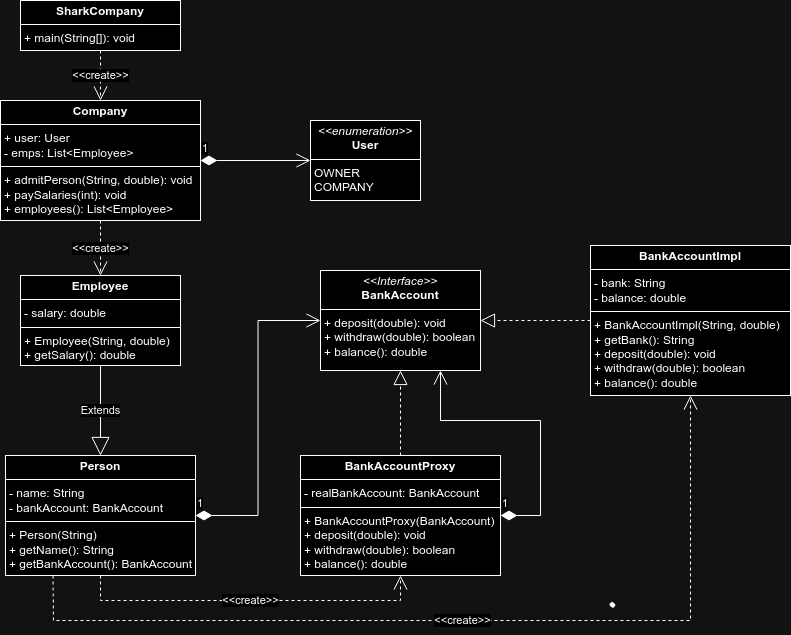

The diagram above was exported from draw.io. Its source (the exported page's mxGraphModel, read from the mxfile embedded in the PNG):
<mxGraphModel dx="1034" dy="509" grid="1" gridSize="10" guides="1" tooltips="1" connect="1" arrows="1" fold="1" page="1" pageScale="1" pageWidth="827" pageHeight="1169" math="0" shadow="0">
  <root>
    <mxCell id="0" />
    <mxCell id="1" parent="0" />
    <mxCell id="M7Njnbs4hMgtUZZrr3B1-2" value="&lt;p style=&quot;margin:0px;margin-top:4px;text-align:center;&quot;&gt;&lt;i&gt;&amp;lt;&amp;lt;Interface&amp;gt;&amp;gt;&lt;/i&gt;&lt;br&gt;&lt;b&gt;BankAccount&lt;/b&gt;&lt;/p&gt;&lt;hr size=&quot;1&quot; style=&quot;border-style:solid;&quot;&gt;&lt;p style=&quot;margin:0px;margin-left:4px;&quot;&gt;&lt;/p&gt;&lt;p style=&quot;margin:0px;margin-left:4px;&quot;&gt;+ deposit(double): void&lt;/p&gt;&lt;p style=&quot;margin:0px;margin-left:4px;&quot;&gt;+ withdraw(double): boolean&lt;/p&gt;&lt;p style=&quot;margin:0px;margin-left:4px;&quot;&gt;+ balance(): double&lt;/p&gt;" style="verticalAlign=top;align=left;overflow=fill;html=1;whiteSpace=wrap;" parent="1" vertex="1">
      <mxGeometry x="340" y="340" width="160" height="100" as="geometry" />
    </mxCell>
    <mxCell id="M7Njnbs4hMgtUZZrr3B1-8" value="&lt;p style=&quot;margin:0px;margin-top:4px;text-align:center;&quot;&gt;&lt;b&gt;BankAccountImpl&lt;/b&gt;&lt;/p&gt;&lt;hr size=&quot;1&quot; style=&quot;border-style:solid;&quot;&gt;&lt;p style=&quot;margin:0px;margin-left:4px;&quot;&gt;- bank: String&lt;/p&gt;&lt;p style=&quot;margin:0px;margin-left:4px;&quot;&gt;- balance: double&lt;/p&gt;&lt;hr size=&quot;1&quot; style=&quot;border-style:solid;&quot;&gt;&lt;p style=&quot;margin:0px;margin-left:4px;&quot;&gt;+ BankAccountImpl(String, double)&lt;/p&gt;&lt;p style=&quot;margin:0px;margin-left:4px;&quot;&gt;+ getBank(): String&lt;/p&gt;&lt;p style=&quot;margin:0px;margin-left:4px;&quot;&gt;+ deposit(double): void&lt;/p&gt;&lt;p style=&quot;margin:0px;margin-left:4px;&quot;&gt;+ withdraw(double): boolean&lt;/p&gt;&lt;p style=&quot;margin:0px;margin-left:4px;&quot;&gt;+ balance(): double&lt;/p&gt;" style="verticalAlign=top;align=left;overflow=fill;html=1;whiteSpace=wrap;" parent="1" vertex="1">
      <mxGeometry x="610" y="315" width="200" height="150" as="geometry" />
    </mxCell>
    <mxCell id="M7Njnbs4hMgtUZZrr3B1-9" value="&lt;p style=&quot;margin:0px;margin-top:4px;text-align:center;&quot;&gt;&lt;b&gt;BankAccountProxy&lt;/b&gt;&lt;/p&gt;&lt;hr size=&quot;1&quot; style=&quot;border-style:solid;&quot;&gt;&lt;p style=&quot;margin:0px;margin-left:4px;&quot;&gt;- realBankAccount: BankAccount&lt;/p&gt;&lt;hr size=&quot;1&quot; style=&quot;border-style:solid;&quot;&gt;&lt;p style=&quot;margin:0px;margin-left:4px;&quot;&gt;+ BankAccountProxy(BankAccount)&lt;/p&gt;&lt;p style=&quot;margin:0px;margin-left:4px;&quot;&gt;+ deposit(double): void&lt;/p&gt;&lt;p style=&quot;margin:0px;margin-left:4px;&quot;&gt;+ withdraw(double): boolean&lt;/p&gt;&lt;p style=&quot;margin:0px;margin-left:4px;&quot;&gt;+ balance(): double&lt;/p&gt;" style="verticalAlign=top;align=left;overflow=fill;html=1;whiteSpace=wrap;" parent="1" vertex="1">
      <mxGeometry x="320" y="525" width="200" height="120" as="geometry" />
    </mxCell>
    <mxCell id="M7Njnbs4hMgtUZZrr3B1-10" value="&lt;p style=&quot;margin:0px;margin-top:4px;text-align:center;&quot;&gt;&lt;b&gt;Company&lt;/b&gt;&lt;/p&gt;&lt;hr size=&quot;1&quot; style=&quot;border-style:solid;&quot;&gt;&lt;p style=&quot;margin:0px;margin-left:4px;&quot;&gt;+ user: User&lt;/p&gt;&lt;p style=&quot;margin:0px;margin-left:4px;&quot;&gt;- emps: List&amp;lt;Employee&amp;gt;&lt;/p&gt;&lt;hr size=&quot;1&quot; style=&quot;border-style:solid;&quot;&gt;&lt;p style=&quot;margin:0px;margin-left:4px;&quot;&gt;+ admitPerson(String, double): void&lt;br&gt;&lt;/p&gt;&lt;p style=&quot;margin:0px;margin-left:4px;&quot;&gt;+ paySalaries(int): void&lt;/p&gt;&lt;p style=&quot;margin:0px;margin-left:4px;&quot;&gt;+ employees(): List&amp;lt;Employee&amp;gt;&lt;/p&gt;" style="verticalAlign=top;align=left;overflow=fill;html=1;whiteSpace=wrap;" parent="1" vertex="1">
      <mxGeometry x="20" y="170" width="200" height="120" as="geometry" />
    </mxCell>
    <mxCell id="M7Njnbs4hMgtUZZrr3B1-11" value="&lt;p style=&quot;margin:0px;margin-top:4px;text-align:center;&quot;&gt;&lt;b&gt;Employee&lt;/b&gt;&lt;/p&gt;&lt;hr size=&quot;1&quot; style=&quot;border-style:solid;&quot;&gt;&lt;p style=&quot;margin:0px;margin-left:4px;&quot;&gt;- salary: double&lt;/p&gt;&lt;hr size=&quot;1&quot; style=&quot;border-style:solid;&quot;&gt;&lt;p style=&quot;margin:0px;margin-left:4px;&quot;&gt;+ Employee(String, double)&lt;br&gt;&lt;/p&gt;&lt;p style=&quot;margin:0px;margin-left:4px;&quot;&gt;+ getSalary(): double&lt;/p&gt;" style="verticalAlign=top;align=left;overflow=fill;html=1;whiteSpace=wrap;" parent="1" vertex="1">
      <mxGeometry x="40" y="345" width="160" height="90" as="geometry" />
    </mxCell>
    <mxCell id="M7Njnbs4hMgtUZZrr3B1-12" value="&lt;p style=&quot;margin:0px;margin-top:4px;text-align:center;&quot;&gt;&lt;b&gt;Person&lt;/b&gt;&lt;/p&gt;&lt;hr size=&quot;1&quot; style=&quot;border-style:solid;&quot;&gt;&lt;p style=&quot;margin:0px;margin-left:4px;&quot;&gt;- name: String&lt;/p&gt;&lt;p style=&quot;margin:0px;margin-left:4px;&quot;&gt;- bankAccount: BankAccount&lt;/p&gt;&lt;hr size=&quot;1&quot; style=&quot;border-style:solid;&quot;&gt;&lt;p style=&quot;margin:0px;margin-left:4px;&quot;&gt;+ Person(String)&lt;br&gt;&lt;/p&gt;&lt;p style=&quot;margin:0px;margin-left:4px;&quot;&gt;+ getName(): String&lt;/p&gt;&lt;p style=&quot;margin:0px;margin-left:4px;&quot;&gt;+ getBankAccount(): BankAccount&lt;/p&gt;" style="verticalAlign=top;align=left;overflow=fill;html=1;whiteSpace=wrap;" parent="1" vertex="1">
      <mxGeometry x="25" y="525" width="190" height="120" as="geometry" />
    </mxCell>
    <mxCell id="M7Njnbs4hMgtUZZrr3B1-13" value="&lt;p style=&quot;margin:0px;margin-top:4px;text-align:center;&quot;&gt;&lt;i&gt;&amp;lt;&amp;lt;enumeration&amp;gt;&amp;gt;&lt;/i&gt;&lt;br&gt;&lt;b&gt;User&lt;/b&gt;&lt;/p&gt;&lt;hr size=&quot;1&quot; style=&quot;border-style:solid;&quot;&gt;&lt;p style=&quot;margin:0px;margin-left:4px;&quot;&gt;OWNER&lt;/p&gt;&lt;p style=&quot;margin:0px;margin-left:4px;&quot;&gt;COMPANY&lt;/p&gt;" style="verticalAlign=top;align=left;overflow=fill;html=1;whiteSpace=wrap;" parent="1" vertex="1">
      <mxGeometry x="330" y="190" width="110" height="80" as="geometry" />
    </mxCell>
    <mxCell id="M7Njnbs4hMgtUZZrr3B1-15" value="Extends" style="endArrow=block;endSize=16;endFill=0;html=1;rounded=0;exitX=0.5;exitY=1;exitDx=0;exitDy=0;entryX=0.5;entryY=0;entryDx=0;entryDy=0;" parent="1" source="M7Njnbs4hMgtUZZrr3B1-11" target="M7Njnbs4hMgtUZZrr3B1-12" edge="1">
      <mxGeometry width="160" relative="1" as="geometry">
        <mxPoint x="420" y="580" as="sourcePoint" />
        <mxPoint x="580" y="580" as="targetPoint" />
      </mxGeometry>
    </mxCell>
    <mxCell id="M7Njnbs4hMgtUZZrr3B1-16" value="" style="endArrow=block;dashed=1;endFill=0;endSize=12;html=1;rounded=0;entryX=1;entryY=0.5;entryDx=0;entryDy=0;exitX=0;exitY=0.5;exitDx=0;exitDy=0;" parent="1" source="M7Njnbs4hMgtUZZrr3B1-8" target="M7Njnbs4hMgtUZZrr3B1-2" edge="1">
      <mxGeometry width="160" relative="1" as="geometry">
        <mxPoint x="590" y="390" as="sourcePoint" />
        <mxPoint x="580" y="580" as="targetPoint" />
      </mxGeometry>
    </mxCell>
    <mxCell id="M7Njnbs4hMgtUZZrr3B1-17" value="" style="endArrow=block;dashed=1;endFill=0;endSize=12;html=1;rounded=0;entryX=0.5;entryY=1;entryDx=0;entryDy=0;exitX=0.5;exitY=0;exitDx=0;exitDy=0;" parent="1" source="M7Njnbs4hMgtUZZrr3B1-9" target="M7Njnbs4hMgtUZZrr3B1-2" edge="1">
      <mxGeometry width="160" relative="1" as="geometry">
        <mxPoint x="400" y="540" as="sourcePoint" />
        <mxPoint x="580" y="580" as="targetPoint" />
      </mxGeometry>
    </mxCell>
    <mxCell id="M7Njnbs4hMgtUZZrr3B1-18" value="1" style="endArrow=open;html=1;endSize=12;startArrow=diamondThin;startSize=14;startFill=1;edgeStyle=orthogonalEdgeStyle;align=left;verticalAlign=bottom;rounded=0;entryX=0.75;entryY=1;entryDx=0;entryDy=0;exitX=1;exitY=0.5;exitDx=0;exitDy=0;" parent="1" source="M7Njnbs4hMgtUZZrr3B1-9" target="M7Njnbs4hMgtUZZrr3B1-2" edge="1">
      <mxGeometry x="-1" y="3" relative="1" as="geometry">
        <mxPoint x="550" y="640" as="sourcePoint" />
        <mxPoint x="580" y="580" as="targetPoint" />
        <Array as="points">
          <mxPoint x="560" y="585" />
          <mxPoint x="560" y="490" />
          <mxPoint x="460" y="490" />
        </Array>
      </mxGeometry>
    </mxCell>
    <mxCell id="M7Njnbs4hMgtUZZrr3B1-19" value="" style="shape=stencil(fZbdcgIhDIWfZm8zQAg/17Z9j85U606tdqz9e/tmZ0c0uJ47xP0I5JwEBl59bp8/1kNwn6fj4W39M76ctgM/DCGM++36OJ50NPDjwKvN4bh+PR6+9i/z74/n6ctp9H74nlb4nbmSKZeJCu5vngmZ6jzzNAO7cX8FVKEsBuBKrgKg9oAE8gkCbLeUhEoEQKSUDZDLeWYRKIl8MEDRmHwfyBrBG6Amyu4+kDxxMoB3jhwgYu7TVAsVkFcWCs4CTBEoF4RctKeOxHIf8IXYpikHikAIf+MNUW94AGSSaoAoFIE3AlOyeWU+p2E5S9yfQZcQILVuQOwZdJNoS9Ls3wA5u2XZTIHECqeJ9kDpSaauRiNVcAY1QhdBzeLBli5WazpkSsBLV25uRaqWRyFawTQzRRIQYirJzq5atkBqLfouwqUxLBepthWb10vrWZY6UOAeyKCCtDV625mm9gmUC4Wc3VLJMMIE1BsA2FW9JraVlQB7n3c9oMKhCLEvIM1zBPZ25/umNQ1tVEC2G+fFCC8g398O2hNQuQlVu752DBfA+q0ptnqO5JFmeuIuo9DY7KjY71UxdJV4EntifPWorW++R/dC4t7V3DlIB5cHx2bc7eb3yvX//QNFp+bHDT/+Aw==);lineShape=1;strokeColor=default;" parent="1" vertex="1">
      <mxGeometry x="629.5346173366165" y="671.8753124585194" width="4.672539772115215" height="4.665236216357243" as="geometry" />
    </mxCell>
    <mxCell id="M7Njnbs4hMgtUZZrr3B1-20" value="1" style="endArrow=open;html=1;endSize=12;startArrow=diamondThin;startSize=14;startFill=1;edgeStyle=orthogonalEdgeStyle;align=left;verticalAlign=bottom;rounded=0;exitX=1;exitY=0.5;exitDx=0;exitDy=0;entryX=0;entryY=0.5;entryDx=0;entryDy=0;" parent="1" source="M7Njnbs4hMgtUZZrr3B1-10" target="M7Njnbs4hMgtUZZrr3B1-13" edge="1">
      <mxGeometry x="-1" y="3" relative="1" as="geometry">
        <mxPoint x="290" y="300" as="sourcePoint" />
        <mxPoint x="450" y="300" as="targetPoint" />
      </mxGeometry>
    </mxCell>
    <mxCell id="F6i-NHijK2bEI4QJj10K-2" value="&lt;p style=&quot;margin:0px;margin-top:4px;text-align:center;&quot;&gt;&lt;b&gt;SharkCompany&lt;/b&gt;&lt;/p&gt;&lt;hr size=&quot;1&quot; style=&quot;border-style:solid;&quot;&gt;&lt;p style=&quot;margin:0px;margin-left:4px;&quot;&gt;+ main(String[]): void&lt;/p&gt;" style="verticalAlign=top;align=left;overflow=fill;html=1;whiteSpace=wrap;" vertex="1" parent="1">
      <mxGeometry x="40" y="70" width="160" height="50" as="geometry" />
    </mxCell>
    <mxCell id="F6i-NHijK2bEI4QJj10K-3" value="1" style="endArrow=open;html=1;endSize=12;startArrow=diamondThin;startSize=14;startFill=1;edgeStyle=orthogonalEdgeStyle;align=left;verticalAlign=bottom;rounded=0;exitX=1;exitY=0.5;exitDx=0;exitDy=0;entryX=0;entryY=0.5;entryDx=0;entryDy=0;" edge="1" parent="1" source="M7Njnbs4hMgtUZZrr3B1-12" target="M7Njnbs4hMgtUZZrr3B1-2">
      <mxGeometry x="-1" y="3" relative="1" as="geometry">
        <mxPoint x="330" y="510" as="sourcePoint" />
        <mxPoint x="490" y="510" as="targetPoint" />
      </mxGeometry>
    </mxCell>
    <mxCell id="F6i-NHijK2bEI4QJj10K-4" value="&amp;lt;&amp;lt;create&amp;gt;&amp;gt;" style="endArrow=open;endSize=12;dashed=1;html=1;rounded=0;exitX=0.5;exitY=1;exitDx=0;exitDy=0;entryX=0.5;entryY=0;entryDx=0;entryDy=0;" edge="1" parent="1" source="M7Njnbs4hMgtUZZrr3B1-10" target="M7Njnbs4hMgtUZZrr3B1-11">
      <mxGeometry width="160" relative="1" as="geometry">
        <mxPoint x="330" y="350" as="sourcePoint" />
        <mxPoint x="490" y="350" as="targetPoint" />
      </mxGeometry>
    </mxCell>
    <mxCell id="F6i-NHijK2bEI4QJj10K-6" value="&amp;lt;&amp;lt;create&amp;gt;&amp;gt;" style="endArrow=open;endSize=12;dashed=1;html=1;rounded=0;exitX=0.5;exitY=1;exitDx=0;exitDy=0;entryX=0.5;entryY=0;entryDx=0;entryDy=0;" edge="1" parent="1" source="F6i-NHijK2bEI4QJj10K-2" target="M7Njnbs4hMgtUZZrr3B1-10">
      <mxGeometry width="160" relative="1" as="geometry">
        <mxPoint x="330" y="270" as="sourcePoint" />
        <mxPoint x="490" y="270" as="targetPoint" />
      </mxGeometry>
    </mxCell>
    <mxCell id="F6i-NHijK2bEI4QJj10K-7" value="&amp;lt;&amp;lt;create&amp;gt;&amp;gt;" style="endArrow=open;endSize=12;dashed=1;html=1;rounded=0;exitX=0.5;exitY=1;exitDx=0;exitDy=0;entryX=0.5;entryY=1;entryDx=0;entryDy=0;" edge="1" parent="1" source="M7Njnbs4hMgtUZZrr3B1-12" target="M7Njnbs4hMgtUZZrr3B1-9">
      <mxGeometry width="160" relative="1" as="geometry">
        <mxPoint x="330" y="510" as="sourcePoint" />
        <mxPoint x="490" y="510" as="targetPoint" />
        <Array as="points">
          <mxPoint x="120" y="670" />
          <mxPoint x="420" y="670" />
        </Array>
      </mxGeometry>
    </mxCell>
    <mxCell id="F6i-NHijK2bEI4QJj10K-8" value="&amp;lt;&amp;lt;create&amp;gt;&amp;gt;" style="endArrow=open;endSize=12;dashed=1;html=1;rounded=0;exitX=0.25;exitY=1;exitDx=0;exitDy=0;entryX=0.5;entryY=1;entryDx=0;entryDy=0;" edge="1" parent="1" source="M7Njnbs4hMgtUZZrr3B1-12" target="M7Njnbs4hMgtUZZrr3B1-8">
      <mxGeometry width="160" relative="1" as="geometry">
        <mxPoint x="330" y="590" as="sourcePoint" />
        <mxPoint x="490" y="590" as="targetPoint" />
        <Array as="points">
          <mxPoint x="73" y="690" />
          <mxPoint x="400" y="690" />
          <mxPoint x="710" y="690" />
        </Array>
      </mxGeometry>
    </mxCell>
  </root>
</mxGraphModel>